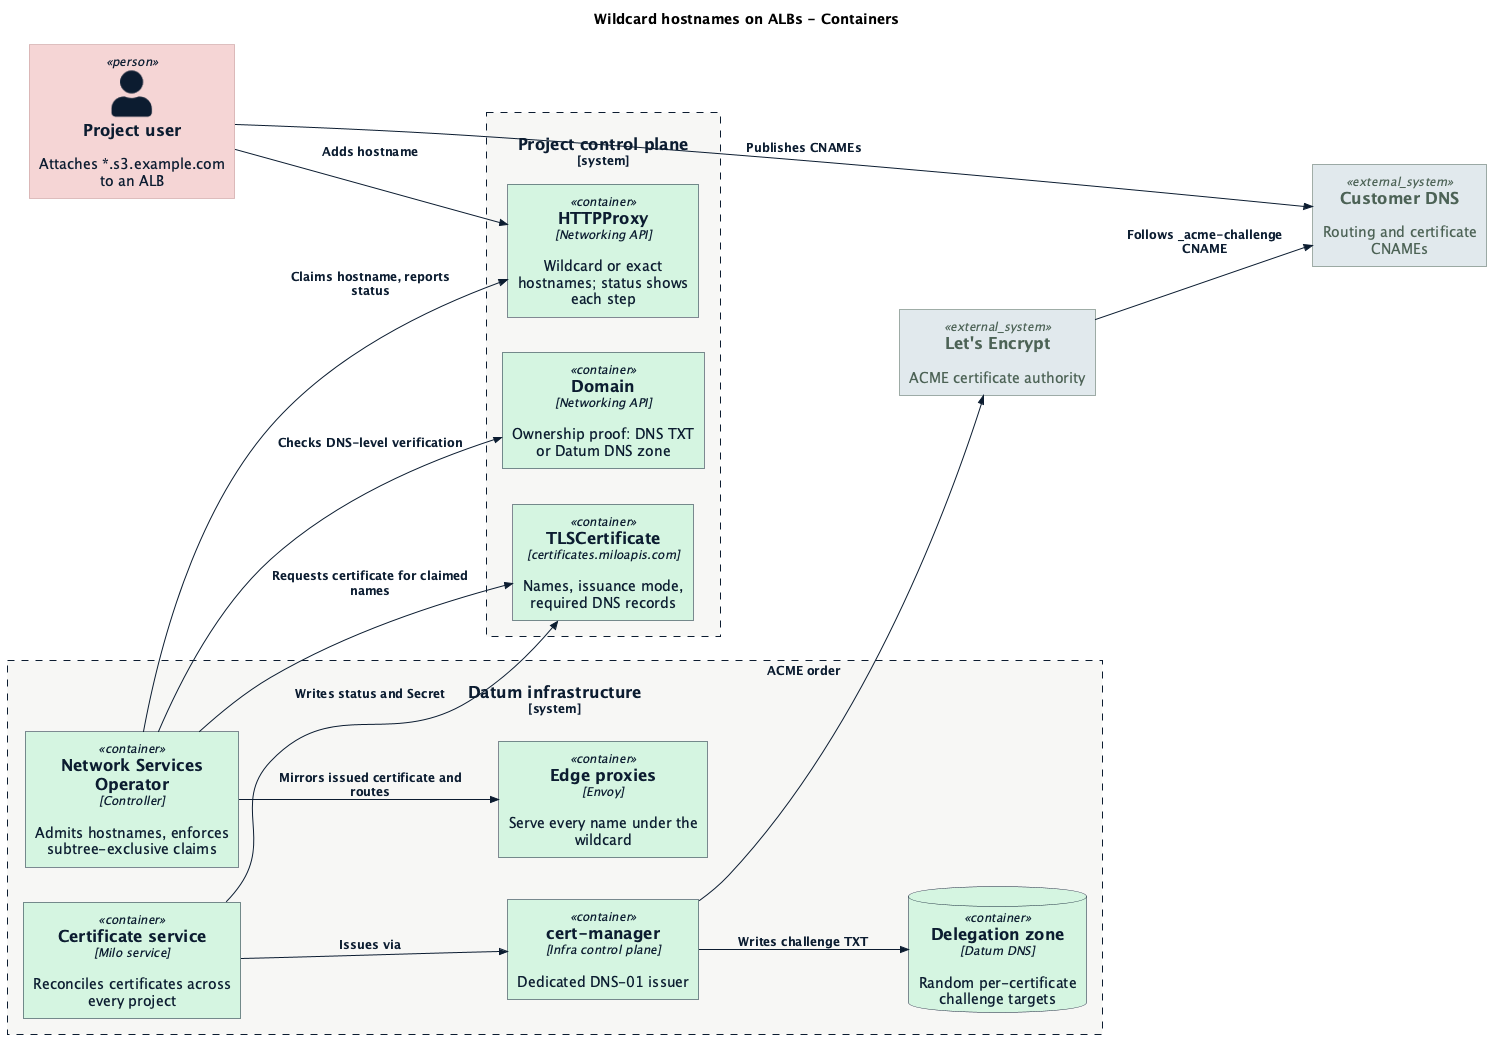

The diagram above was rendered by PlantUML. Its source (embedded in the PNG):
@startuml architecture
!$NEW_C4_STYLE = 1
!include https://raw.githubusercontent.com/plantuml-stdlib/C4-PlantUML/master/C4_Container.puml
!include ../../../datum-theme.puml

LAYOUT_LEFT_RIGHT()

title Wildcard hostnames on ALBs - Containers

Person(user, "Project user", "Attaches *.s3.example.com to an ALB")
System_Ext(extdns, "Customer DNS", "Routing and certificate CNAMEs")
System_Ext(le, "Let's Encrypt", "ACME certificate authority")

System_Boundary(project, "Project control plane") {
    Container(proxy, "HTTPProxy", "Networking API", "Wildcard or exact hostnames; status shows each step")
    Container(domain, "Domain", "Networking API", "Ownership proof: DNS TXT or Datum DNS zone")
    Container(cert, "TLSCertificate", "certificates.miloapis.com", "Names, issuance mode, required DNS records")
}

System_Boundary(infra, "Datum infrastructure") {
    Container(nso, "Network Services Operator", "Controller", "Admits hostnames, enforces subtree-exclusive claims")
    Container(certsvc, "Certificate service", "Milo service", "Reconciles certificates across every project")
    Container(cm, "cert-manager", "Infra control plane", "Dedicated DNS-01 issuer")
    ContainerDb(delegation, "Delegation zone", "Datum DNS", "Random per-certificate challenge targets")
    Container(edge, "Edge proxies", "Envoy", "Serve every name under the wildcard")
}

Rel(user, proxy, "Adds hostname")
Rel(user, extdns, "Publishes CNAMEs")
Rel(nso, domain, "Checks DNS-level verification")
Rel(nso, proxy, "Claims hostname, reports status")
Rel(nso, cert, "Requests certificate for claimed names")
Rel_U(certsvc, cert, "Writes status and Secret")
Rel(certsvc, cm, "Issues via")
Rel(cm, delegation, "Writes challenge TXT")
Rel(cm, le, "ACME order")
Rel(le, extdns, "Follows _acme-challenge CNAME")
Rel(nso, edge, "Mirrors issued certificate and routes")

@enduml